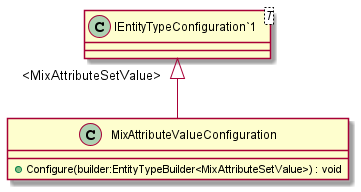

The diagram above was rendered by PlantUML. Its source (embedded in the PNG):
@startuml
class MixAttributeValueConfiguration {
    + Configure(builder:EntityTypeBuilder<MixAttributeSetValue>) : void
}
class "IEntityTypeConfiguration`1"<T> {
}
"IEntityTypeConfiguration`1" "<MixAttributeSetValue>" <|-- MixAttributeValueConfiguration
@enduml